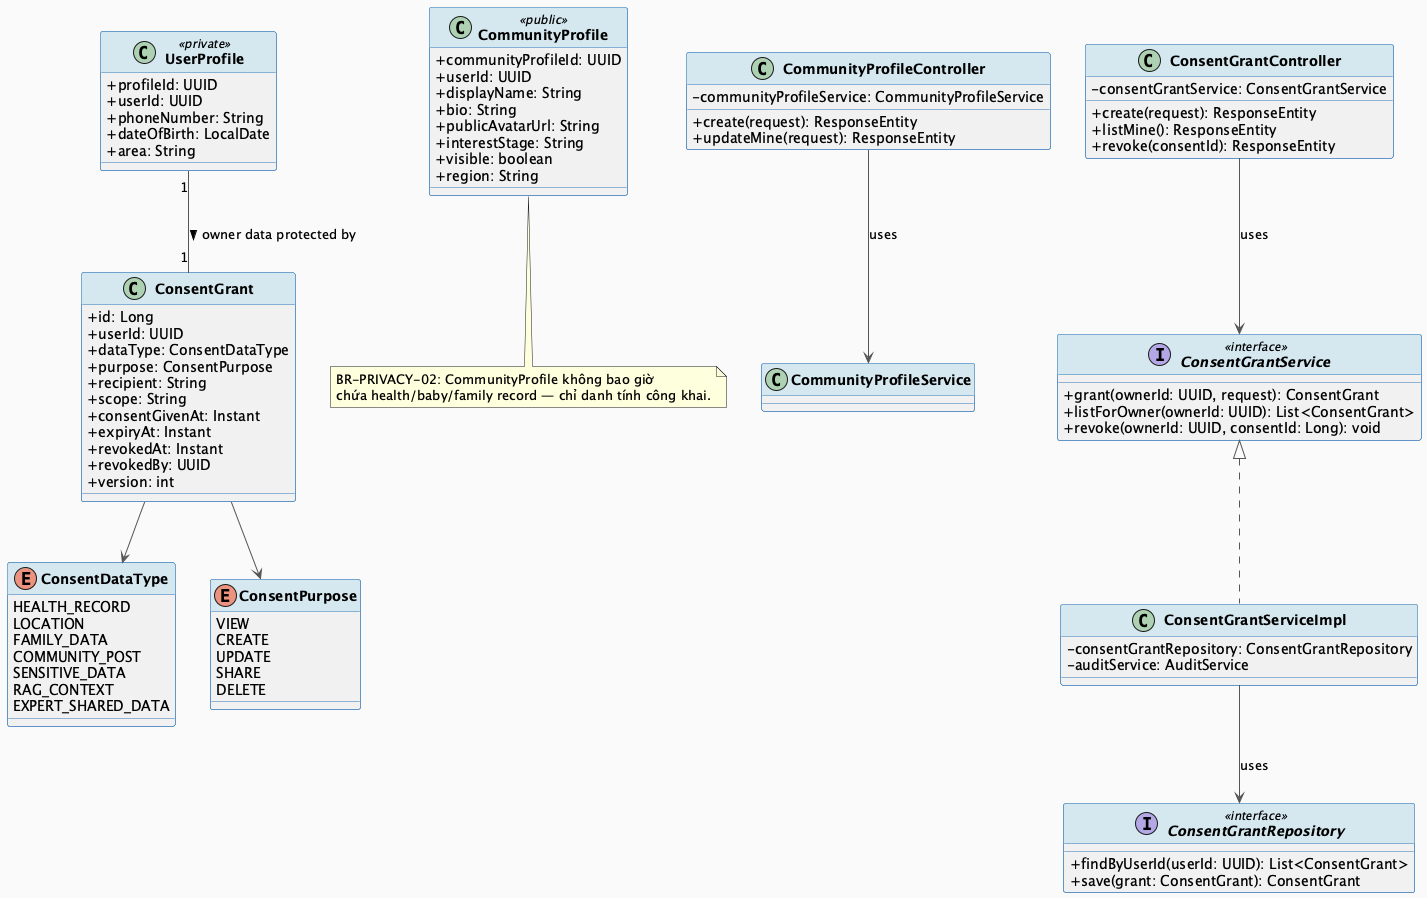

The diagram above was rendered by PlantUML. Its source (embedded in the PNG):
@startuml MF01_02_ConsentIdentity_ClassDiagram
skinparam classAttributeIconSize 0
skinparam classFontStyle bold
skinparam backgroundColor #FAFAFA
skinparam ArrowColor #555555
skinparam ClassBorderColor #2E75B6
skinparam ClassHeaderBackgroundColor #D5E8F0

class UserProfile <<private>> {
  + profileId: UUID
  + userId: UUID
  + phoneNumber: String
  + dateOfBirth: LocalDate
  + area: String
}

class CommunityProfile <<public>> {
  + communityProfileId: UUID
  + userId: UUID
  + displayName: String
  + bio: String
  + publicAvatarUrl: String
  + interestStage: String
  + visible: boolean
  + region: String
}

class ConsentGrant {
  + id: Long
  + userId: UUID
  + dataType: ConsentDataType
  + purpose: ConsentPurpose
  + recipient: String
  + scope: String
  + consentGivenAt: Instant
  + expiryAt: Instant
  + revokedAt: Instant
  + revokedBy: UUID
  + version: int
}

enum ConsentDataType {
  HEALTH_RECORD
  LOCATION
  FAMILY_DATA
  COMMUNITY_POST
  SENSITIVE_DATA
  RAG_CONTEXT
  EXPERT_SHARED_DATA
}

enum ConsentPurpose {
  VIEW
  CREATE
  UPDATE
  SHARE
  DELETE
}

class CommunityProfileController {
  - communityProfileService: CommunityProfileService
  + create(request): ResponseEntity
  + updateMine(request): ResponseEntity
}

class ConsentGrantController {
  - consentGrantService: ConsentGrantService
  + create(request): ResponseEntity
  + listMine(): ResponseEntity
  + revoke(consentId): ResponseEntity
}

interface ConsentGrantService <<interface>> {
  + grant(ownerId: UUID, request): ConsentGrant
  + listForOwner(ownerId: UUID): List<ConsentGrant>
  + revoke(ownerId: UUID, consentId: Long): void
}

class ConsentGrantServiceImpl implements ConsentGrantService {
  - consentGrantRepository: ConsentGrantRepository
  - auditService: AuditService
}

interface ConsentGrantRepository <<interface>> {
  + findByUserId(userId: UUID): List<ConsentGrant>
  + save(grant: ConsentGrant): ConsentGrant
}

UserProfile "1" -- "1" ConsentGrant : owner data protected by >
ConsentGrant --> ConsentDataType
ConsentGrant --> ConsentPurpose
ConsentGrantController --> ConsentGrantService : uses
ConsentGrantServiceImpl --> ConsentGrantRepository : uses
CommunityProfileController --> CommunityProfileService : uses

note bottom of CommunityProfile
  BR-PRIVACY-02: CommunityProfile không bao giờ
  chứa health/baby/family record — chỉ danh tính công khai.
end note

@enduml